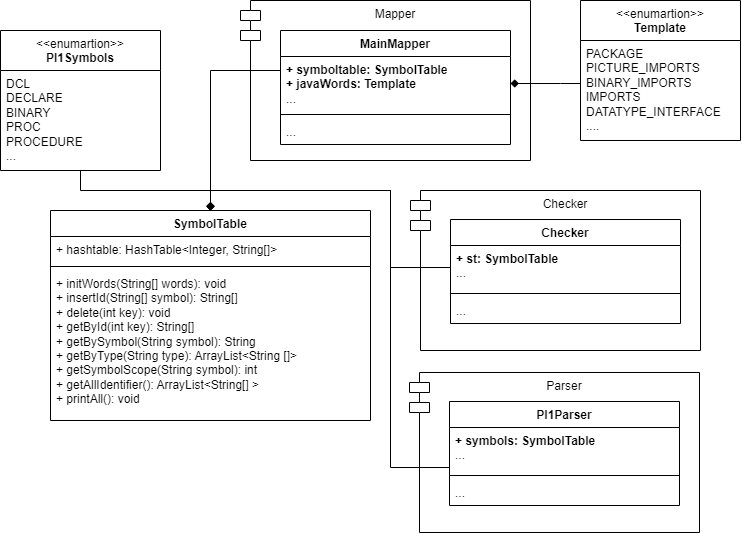

The diagram above was exported from draw.io. Its source (the exported page's mxGraphModel, read from the mxfile embedded in the PNG):
<mxGraphModel dx="875" dy="529" grid="1" gridSize="10" guides="1" tooltips="1" connect="1" arrows="1" fold="1" page="1" pageScale="1" pageWidth="850" pageHeight="1100" math="0" shadow="0">
  <root>
    <mxCell id="0" />
    <mxCell id="1" parent="0" />
    <mxCell id="LaEegM_YntSMCroo5HSl-6" value="SymbolTable" style="swimlane;fontStyle=1;align=center;verticalAlign=top;childLayout=stackLayout;horizontal=1;startSize=26;horizontalStack=0;resizeParent=1;resizeParentMax=0;resizeLast=0;collapsible=1;marginBottom=0;whiteSpace=wrap;html=1;" vertex="1" parent="1">
      <mxGeometry x="120" y="400" width="320" height="210" as="geometry" />
    </mxCell>
    <mxCell id="LaEegM_YntSMCroo5HSl-7" value="+ hashtable: HashTable&amp;lt;Integer, String[]&amp;gt;" style="text;strokeColor=none;fillColor=none;align=left;verticalAlign=top;spacingLeft=4;spacingRight=4;overflow=hidden;rotatable=0;points=[[0,0.5],[1,0.5]];portConstraint=eastwest;whiteSpace=wrap;html=1;" vertex="1" parent="LaEegM_YntSMCroo5HSl-6">
      <mxGeometry y="26" width="320" height="26" as="geometry" />
    </mxCell>
    <mxCell id="LaEegM_YntSMCroo5HSl-8" value="" style="line;strokeWidth=1;fillColor=none;align=left;verticalAlign=middle;spacingTop=-1;spacingLeft=3;spacingRight=3;rotatable=0;labelPosition=right;points=[];portConstraint=eastwest;strokeColor=inherit;" vertex="1" parent="LaEegM_YntSMCroo5HSl-6">
      <mxGeometry y="52" width="320" height="8" as="geometry" />
    </mxCell>
    <mxCell id="LaEegM_YntSMCroo5HSl-9" value="+ initWords(String[] words): void&lt;div&gt;+ insertId(String[] symbol): String[]&lt;/div&gt;&lt;div&gt;+ delete(int key): void&lt;/div&gt;&lt;div&gt;+ getById(int key): String[]&lt;/div&gt;&lt;div&gt;+ getBySymbol(String symbol): String&lt;/div&gt;&lt;div&gt;+ getByType(String type): ArrayList&amp;lt;String []&amp;gt;&lt;/div&gt;&lt;div&gt;+ getSymbolScope(String symbol): int&lt;/div&gt;&lt;div&gt;+ getAllIdentifier(): ArrayList&amp;lt;String[] &amp;gt;&lt;/div&gt;&lt;div&gt;+ printAll(): void&amp;nbsp;&lt;/div&gt;&lt;div&gt;&lt;br&gt;&lt;/div&gt;" style="text;strokeColor=none;fillColor=none;align=left;verticalAlign=top;spacingLeft=4;spacingRight=4;overflow=hidden;rotatable=0;points=[[0,0.5],[1,0.5]];portConstraint=eastwest;whiteSpace=wrap;html=1;" vertex="1" parent="LaEegM_YntSMCroo5HSl-6">
      <mxGeometry y="60" width="320" height="150" as="geometry" />
    </mxCell>
    <mxCell id="LaEegM_YntSMCroo5HSl-21" style="edgeStyle=orthogonalEdgeStyle;rounded=0;orthogonalLoop=1;jettySize=auto;html=1;endArrow=diamond;endFill=1;" edge="1" parent="1" source="LaEegM_YntSMCroo5HSl-15" target="LaEegM_YntSMCroo5HSl-6">
      <mxGeometry relative="1" as="geometry" />
    </mxCell>
    <mxCell id="LaEegM_YntSMCroo5HSl-15" value="&lt;div&gt;&lt;span style=&quot;font-weight: normal;&quot;&gt;&amp;lt;&amp;lt;enumartion&amp;gt;&amp;gt;&lt;/span&gt;&lt;/div&gt;Pl1Symbols" style="swimlane;fontStyle=1;align=center;verticalAlign=top;childLayout=stackLayout;horizontal=1;startSize=40;horizontalStack=0;resizeParent=1;resizeParentMax=0;resizeLast=0;collapsible=1;marginBottom=0;whiteSpace=wrap;html=1;" vertex="1" parent="1">
      <mxGeometry x="70" y="220" width="160" height="140" as="geometry" />
    </mxCell>
    <mxCell id="LaEegM_YntSMCroo5HSl-16" value="DCL&lt;div&gt;DECLARE&lt;/div&gt;&lt;div&gt;BINARY&lt;/div&gt;&lt;div&gt;PROC&lt;/div&gt;&lt;div&gt;PROCEDURE&lt;/div&gt;&lt;div&gt;...&lt;/div&gt;" style="text;strokeColor=none;fillColor=none;align=left;verticalAlign=top;spacingLeft=4;spacingRight=4;overflow=hidden;rotatable=0;points=[[0,0.5],[1,0.5]];portConstraint=eastwest;whiteSpace=wrap;html=1;" vertex="1" parent="LaEegM_YntSMCroo5HSl-15">
      <mxGeometry y="40" width="160" height="100" as="geometry" />
    </mxCell>
    <mxCell id="LaEegM_YntSMCroo5HSl-19" value="&lt;div&gt;&lt;span style=&quot;font-weight: normal;&quot;&gt;&amp;lt;&amp;lt;enumartion&amp;gt;&amp;gt;&lt;/span&gt;&lt;/div&gt;Template" style="swimlane;fontStyle=1;align=center;verticalAlign=top;childLayout=stackLayout;horizontal=1;startSize=40;horizontalStack=0;resizeParent=1;resizeParentMax=0;resizeLast=0;collapsible=1;marginBottom=0;whiteSpace=wrap;html=1;" vertex="1" parent="1">
      <mxGeometry x="650" y="190" width="160" height="140" as="geometry" />
    </mxCell>
    <mxCell id="LaEegM_YntSMCroo5HSl-20" value="PACKAGE&lt;div&gt;PICTURE_IMPORTS&lt;/div&gt;&lt;div&gt;BINARY_IMPORTS&lt;/div&gt;&lt;div&gt;IMPORTS&lt;/div&gt;&lt;div&gt;DATATYPE_INTERFACE&lt;/div&gt;&lt;div&gt;....&lt;/div&gt;" style="text;strokeColor=none;fillColor=none;align=left;verticalAlign=top;spacingLeft=4;spacingRight=4;overflow=hidden;rotatable=0;points=[[0,0.5],[1,0.5]];portConstraint=eastwest;whiteSpace=wrap;html=1;" vertex="1" parent="LaEegM_YntSMCroo5HSl-19">
      <mxGeometry y="40" width="160" height="100" as="geometry" />
    </mxCell>
    <mxCell id="LaEegM_YntSMCroo5HSl-22" value="Mapper" style="shape=module;align=left;spacingLeft=20;align=center;verticalAlign=top;whiteSpace=wrap;html=1;" vertex="1" parent="1">
      <mxGeometry x="310" y="190" width="290" height="160" as="geometry" />
    </mxCell>
    <mxCell id="LaEegM_YntSMCroo5HSl-27" style="edgeStyle=orthogonalEdgeStyle;rounded=0;orthogonalLoop=1;jettySize=auto;html=1;endArrow=diamond;endFill=1;" edge="1" parent="1" source="LaEegM_YntSMCroo5HSl-23">
      <mxGeometry relative="1" as="geometry">
        <mxPoint x="280" y="400" as="targetPoint" />
        <Array as="points">
          <mxPoint x="280" y="260" />
        </Array>
      </mxGeometry>
    </mxCell>
    <mxCell id="LaEegM_YntSMCroo5HSl-23" value="MainMapper" style="swimlane;fontStyle=1;align=center;verticalAlign=top;childLayout=stackLayout;horizontal=1;startSize=26;horizontalStack=0;resizeParent=1;resizeParentMax=0;resizeLast=0;collapsible=1;marginBottom=0;whiteSpace=wrap;html=1;" vertex="1" parent="1">
      <mxGeometry x="350" y="220" width="230" height="114" as="geometry" />
    </mxCell>
    <mxCell id="LaEegM_YntSMCroo5HSl-24" value="&lt;b&gt;+ symboltable: SymbolTable&lt;/b&gt;&lt;div&gt;&lt;b&gt;+ javaWords: Template&lt;/b&gt;&lt;/div&gt;&lt;div&gt;...&lt;/div&gt;" style="text;strokeColor=none;fillColor=none;align=left;verticalAlign=top;spacingLeft=4;spacingRight=4;overflow=hidden;rotatable=0;points=[[0,0.5],[1,0.5]];portConstraint=eastwest;whiteSpace=wrap;html=1;" vertex="1" parent="LaEegM_YntSMCroo5HSl-23">
      <mxGeometry y="26" width="230" height="54" as="geometry" />
    </mxCell>
    <mxCell id="LaEegM_YntSMCroo5HSl-25" value="" style="line;strokeWidth=1;fillColor=none;align=left;verticalAlign=middle;spacingTop=-1;spacingLeft=3;spacingRight=3;rotatable=0;labelPosition=right;points=[];portConstraint=eastwest;strokeColor=inherit;" vertex="1" parent="LaEegM_YntSMCroo5HSl-23">
      <mxGeometry y="80" width="230" height="8" as="geometry" />
    </mxCell>
    <mxCell id="LaEegM_YntSMCroo5HSl-26" value="..." style="text;strokeColor=none;fillColor=none;align=left;verticalAlign=top;spacingLeft=4;spacingRight=4;overflow=hidden;rotatable=0;points=[[0,0.5],[1,0.5]];portConstraint=eastwest;whiteSpace=wrap;html=1;" vertex="1" parent="LaEegM_YntSMCroo5HSl-23">
      <mxGeometry y="88" width="230" height="26" as="geometry" />
    </mxCell>
    <mxCell id="LaEegM_YntSMCroo5HSl-29" value="Checker" style="shape=module;align=left;spacingLeft=20;align=center;verticalAlign=top;whiteSpace=wrap;html=1;" vertex="1" parent="1">
      <mxGeometry x="480" y="380" width="290" height="160" as="geometry" />
    </mxCell>
    <mxCell id="LaEegM_YntSMCroo5HSl-31" value="Checker" style="swimlane;fontStyle=1;align=center;verticalAlign=top;childLayout=stackLayout;horizontal=1;startSize=26;horizontalStack=0;resizeParent=1;resizeParentMax=0;resizeLast=0;collapsible=1;marginBottom=0;whiteSpace=wrap;html=1;" vertex="1" parent="1">
      <mxGeometry x="520" y="409" width="230" height="104" as="geometry" />
    </mxCell>
    <mxCell id="LaEegM_YntSMCroo5HSl-32" value="&lt;b&gt;+ st: SymbolTable&lt;/b&gt;&lt;div&gt;&lt;span style=&quot;background-color: initial;&quot;&gt;...&lt;/span&gt;&lt;/div&gt;" style="text;strokeColor=none;fillColor=none;align=left;verticalAlign=top;spacingLeft=4;spacingRight=4;overflow=hidden;rotatable=0;points=[[0,0.5],[1,0.5]];portConstraint=eastwest;whiteSpace=wrap;html=1;" vertex="1" parent="LaEegM_YntSMCroo5HSl-31">
      <mxGeometry y="26" width="230" height="44" as="geometry" />
    </mxCell>
    <mxCell id="LaEegM_YntSMCroo5HSl-33" value="" style="line;strokeWidth=1;fillColor=none;align=left;verticalAlign=middle;spacingTop=-1;spacingLeft=3;spacingRight=3;rotatable=0;labelPosition=right;points=[];portConstraint=eastwest;strokeColor=inherit;" vertex="1" parent="LaEegM_YntSMCroo5HSl-31">
      <mxGeometry y="70" width="230" height="8" as="geometry" />
    </mxCell>
    <mxCell id="LaEegM_YntSMCroo5HSl-34" value="..." style="text;strokeColor=none;fillColor=none;align=left;verticalAlign=top;spacingLeft=4;spacingRight=4;overflow=hidden;rotatable=0;points=[[0,0.5],[1,0.5]];portConstraint=eastwest;whiteSpace=wrap;html=1;" vertex="1" parent="LaEegM_YntSMCroo5HSl-31">
      <mxGeometry y="78" width="230" height="26" as="geometry" />
    </mxCell>
    <mxCell id="LaEegM_YntSMCroo5HSl-36" style="edgeStyle=orthogonalEdgeStyle;rounded=0;orthogonalLoop=1;jettySize=auto;html=1;entryX=0.5;entryY=0;entryDx=0;entryDy=0;endArrow=diamond;endFill=1;" edge="1" parent="1" source="LaEegM_YntSMCroo5HSl-32" target="LaEegM_YntSMCroo5HSl-6">
      <mxGeometry relative="1" as="geometry">
        <Array as="points">
          <mxPoint x="460" y="457" />
          <mxPoint x="460" y="380" />
          <mxPoint x="280" y="380" />
        </Array>
      </mxGeometry>
    </mxCell>
    <mxCell id="LaEegM_YntSMCroo5HSl-37" value="Parser" style="shape=module;align=left;spacingLeft=20;align=center;verticalAlign=top;whiteSpace=wrap;html=1;" vertex="1" parent="1">
      <mxGeometry x="479" y="562" width="290" height="160" as="geometry" />
    </mxCell>
    <mxCell id="LaEegM_YntSMCroo5HSl-38" value="Pl1Parser" style="swimlane;fontStyle=1;align=center;verticalAlign=top;childLayout=stackLayout;horizontal=1;startSize=26;horizontalStack=0;resizeParent=1;resizeParentMax=0;resizeLast=0;collapsible=1;marginBottom=0;whiteSpace=wrap;html=1;" vertex="1" parent="1">
      <mxGeometry x="519" y="591" width="230" height="104" as="geometry" />
    </mxCell>
    <mxCell id="LaEegM_YntSMCroo5HSl-39" value="&lt;b&gt;+ symbols: SymbolTable&lt;/b&gt;&lt;div&gt;&lt;span style=&quot;background-color: initial;&quot;&gt;...&lt;/span&gt;&lt;/div&gt;" style="text;strokeColor=none;fillColor=none;align=left;verticalAlign=top;spacingLeft=4;spacingRight=4;overflow=hidden;rotatable=0;points=[[0,0.5],[1,0.5]];portConstraint=eastwest;whiteSpace=wrap;html=1;" vertex="1" parent="LaEegM_YntSMCroo5HSl-38">
      <mxGeometry y="26" width="230" height="44" as="geometry" />
    </mxCell>
    <mxCell id="LaEegM_YntSMCroo5HSl-40" value="" style="line;strokeWidth=1;fillColor=none;align=left;verticalAlign=middle;spacingTop=-1;spacingLeft=3;spacingRight=3;rotatable=0;labelPosition=right;points=[];portConstraint=eastwest;strokeColor=inherit;" vertex="1" parent="LaEegM_YntSMCroo5HSl-38">
      <mxGeometry y="70" width="230" height="8" as="geometry" />
    </mxCell>
    <mxCell id="LaEegM_YntSMCroo5HSl-41" value="..." style="text;strokeColor=none;fillColor=none;align=left;verticalAlign=top;spacingLeft=4;spacingRight=4;overflow=hidden;rotatable=0;points=[[0,0.5],[1,0.5]];portConstraint=eastwest;whiteSpace=wrap;html=1;" vertex="1" parent="LaEegM_YntSMCroo5HSl-38">
      <mxGeometry y="78" width="230" height="26" as="geometry" />
    </mxCell>
    <mxCell id="LaEegM_YntSMCroo5HSl-44" style="edgeStyle=orthogonalEdgeStyle;rounded=0;orthogonalLoop=1;jettySize=auto;html=1;entryX=0.5;entryY=0;entryDx=0;entryDy=0;endArrow=diamond;endFill=1;" edge="1" parent="1" source="LaEegM_YntSMCroo5HSl-39" target="LaEegM_YntSMCroo5HSl-6">
      <mxGeometry relative="1" as="geometry">
        <Array as="points">
          <mxPoint x="460" y="657" />
          <mxPoint x="460" y="380" />
          <mxPoint x="280" y="380" />
        </Array>
      </mxGeometry>
    </mxCell>
    <mxCell id="LaEegM_YntSMCroo5HSl-46" style="edgeStyle=orthogonalEdgeStyle;rounded=0;orthogonalLoop=1;jettySize=auto;html=1;endArrow=diamond;endFill=1;" edge="1" parent="1" source="LaEegM_YntSMCroo5HSl-20" target="LaEegM_YntSMCroo5HSl-24">
      <mxGeometry relative="1" as="geometry">
        <Array as="points">
          <mxPoint x="630" y="273" />
          <mxPoint x="630" y="273" />
        </Array>
      </mxGeometry>
    </mxCell>
  </root>
</mxGraphModel>